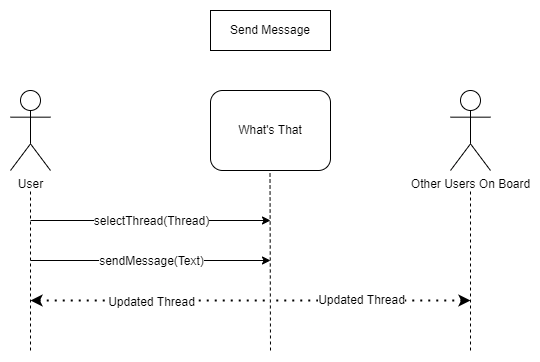

The diagram above was exported from draw.io. Its source (the exported page's mxGraphModel, read from the mxfile embedded in the PNG):
<mxGraphModel dx="942" dy="1660" grid="1" gridSize="10" guides="1" tooltips="1" connect="1" arrows="1" fold="1" page="1" pageScale="1" pageWidth="850" pageHeight="1100" math="0" shadow="0">
  <root>
    <mxCell id="VHMbbZ6sRqvlXbEpNna_-0" />
    <mxCell id="VHMbbZ6sRqvlXbEpNna_-1" parent="VHMbbZ6sRqvlXbEpNna_-0" />
    <mxCell id="VHMbbZ6sRqvlXbEpNna_-2" value="User&lt;br&gt;" style="shape=umlActor;verticalLabelPosition=bottom;verticalAlign=top;html=1;outlineConnect=0;" parent="VHMbbZ6sRqvlXbEpNna_-1" vertex="1">
      <mxGeometry x="160" y="40" width="40" height="80" as="geometry" />
    </mxCell>
    <mxCell id="VHMbbZ6sRqvlXbEpNna_-3" value="What's That" style="rounded=1;whiteSpace=wrap;html=1;" parent="VHMbbZ6sRqvlXbEpNna_-1" vertex="1">
      <mxGeometry x="360" y="40" width="120" height="80" as="geometry" />
    </mxCell>
    <mxCell id="VHMbbZ6sRqvlXbEpNna_-4" value="" style="endArrow=none;dashed=1;html=1;rounded=0;" parent="VHMbbZ6sRqvlXbEpNna_-1" edge="1">
      <mxGeometry width="50" height="50" relative="1" as="geometry">
        <mxPoint x="180" y="300" as="sourcePoint" />
        <mxPoint x="180" y="140" as="targetPoint" />
      </mxGeometry>
    </mxCell>
    <mxCell id="VHMbbZ6sRqvlXbEpNna_-5" value="" style="endArrow=none;dashed=1;html=1;rounded=0;" parent="VHMbbZ6sRqvlXbEpNna_-1" edge="1">
      <mxGeometry width="50" height="50" relative="1" as="geometry">
        <mxPoint x="420" y="300" as="sourcePoint" />
        <mxPoint x="419.5" y="120" as="targetPoint" />
      </mxGeometry>
    </mxCell>
    <mxCell id="VHMbbZ6sRqvlXbEpNna_-6" value="Send Message" style="rounded=0;whiteSpace=wrap;html=1;" parent="VHMbbZ6sRqvlXbEpNna_-1" vertex="1">
      <mxGeometry x="360" y="-40" width="120" height="40" as="geometry" />
    </mxCell>
    <mxCell id="VHMbbZ6sRqvlXbEpNna_-7" value="" style="endArrow=classic;html=1;rounded=0;" parent="VHMbbZ6sRqvlXbEpNna_-1" edge="1">
      <mxGeometry width="50" height="50" relative="1" as="geometry">
        <mxPoint x="180" y="170" as="sourcePoint" />
        <mxPoint x="420" y="170" as="targetPoint" />
      </mxGeometry>
    </mxCell>
    <mxCell id="VHMbbZ6sRqvlXbEpNna_-8" value="&lt;span style=&quot;font-size: 12px&quot;&gt;selectThread(Thread)&lt;/span&gt;" style="edgeLabel;html=1;align=center;verticalAlign=middle;resizable=0;points=[];" parent="VHMbbZ6sRqvlXbEpNna_-7" vertex="1" connectable="0">
      <mxGeometry x="-0.1083" y="-3" relative="1" as="geometry">
        <mxPoint x="13" y="-3" as="offset" />
      </mxGeometry>
    </mxCell>
    <mxCell id="VHMbbZ6sRqvlXbEpNna_-9" value="" style="endArrow=classic;html=1;rounded=0;" parent="VHMbbZ6sRqvlXbEpNna_-1" edge="1">
      <mxGeometry width="50" height="50" relative="1" as="geometry">
        <mxPoint x="180" y="210" as="sourcePoint" />
        <mxPoint x="420" y="210" as="targetPoint" />
        <Array as="points" />
      </mxGeometry>
    </mxCell>
    <mxCell id="VHMbbZ6sRqvlXbEpNna_-10" value="&lt;span style=&quot;font-size: 12px&quot;&gt;sendMessage(Text)&lt;/span&gt;" style="edgeLabel;html=1;align=center;verticalAlign=middle;resizable=0;points=[];" parent="VHMbbZ6sRqvlXbEpNna_-9" vertex="1" connectable="0">
      <mxGeometry x="-0.1083" y="-3" relative="1" as="geometry">
        <mxPoint x="13" y="-3" as="offset" />
      </mxGeometry>
    </mxCell>
    <mxCell id="VHMbbZ6sRqvlXbEpNna_-21" value="" style="endArrow=none;dashed=1;html=1;dashPattern=1 3;strokeWidth=2;rounded=0;fontSize=12;startArrow=classic;startFill=1;" parent="VHMbbZ6sRqvlXbEpNna_-1" edge="1">
      <mxGeometry width="50" height="50" relative="1" as="geometry">
        <mxPoint x="180" y="250" as="sourcePoint" />
        <mxPoint x="420" y="250" as="targetPoint" />
      </mxGeometry>
    </mxCell>
    <mxCell id="VHMbbZ6sRqvlXbEpNna_-22" value="Updated Thread" style="edgeLabel;html=1;align=center;verticalAlign=middle;resizable=0;points=[];fontSize=12;" parent="VHMbbZ6sRqvlXbEpNna_-21" vertex="1" connectable="0">
      <mxGeometry x="0.6083" y="-1" relative="1" as="geometry">
        <mxPoint x="-73" as="offset" />
      </mxGeometry>
    </mxCell>
    <mxCell id="qApYy2MAtLn3WosdsORF-2" value="Other Users On Board" style="shape=umlActor;verticalLabelPosition=bottom;verticalAlign=top;html=1;outlineConnect=0;" parent="VHMbbZ6sRqvlXbEpNna_-1" vertex="1">
      <mxGeometry x="600" y="40" width="40" height="80" as="geometry" />
    </mxCell>
    <mxCell id="qApYy2MAtLn3WosdsORF-3" value="" style="endArrow=none;dashed=1;html=1;rounded=0;" parent="VHMbbZ6sRqvlXbEpNna_-1" edge="1">
      <mxGeometry width="50" height="50" relative="1" as="geometry">
        <mxPoint x="620" y="300" as="sourcePoint" />
        <mxPoint x="620" y="140" as="targetPoint" />
      </mxGeometry>
    </mxCell>
    <mxCell id="qApYy2MAtLn3WosdsORF-4" value="" style="endArrow=none;dashed=1;html=1;dashPattern=1 3;strokeWidth=2;rounded=0;fontSize=12;startArrow=classic;startFill=1;" parent="VHMbbZ6sRqvlXbEpNna_-1" edge="1">
      <mxGeometry width="50" height="50" relative="1" as="geometry">
        <mxPoint x="620" y="250" as="sourcePoint" />
        <mxPoint x="420" y="250" as="targetPoint" />
      </mxGeometry>
    </mxCell>
    <mxCell id="qApYy2MAtLn3WosdsORF-5" value="Updated Thread" style="edgeLabel;html=1;align=center;verticalAlign=middle;resizable=0;points=[];fontSize=12;" parent="qApYy2MAtLn3WosdsORF-4" connectable="0" vertex="1">
      <mxGeometry x="0.6083" y="-1" relative="1" as="geometry">
        <mxPoint x="51" as="offset" />
      </mxGeometry>
    </mxCell>
  </root>
</mxGraphModel>